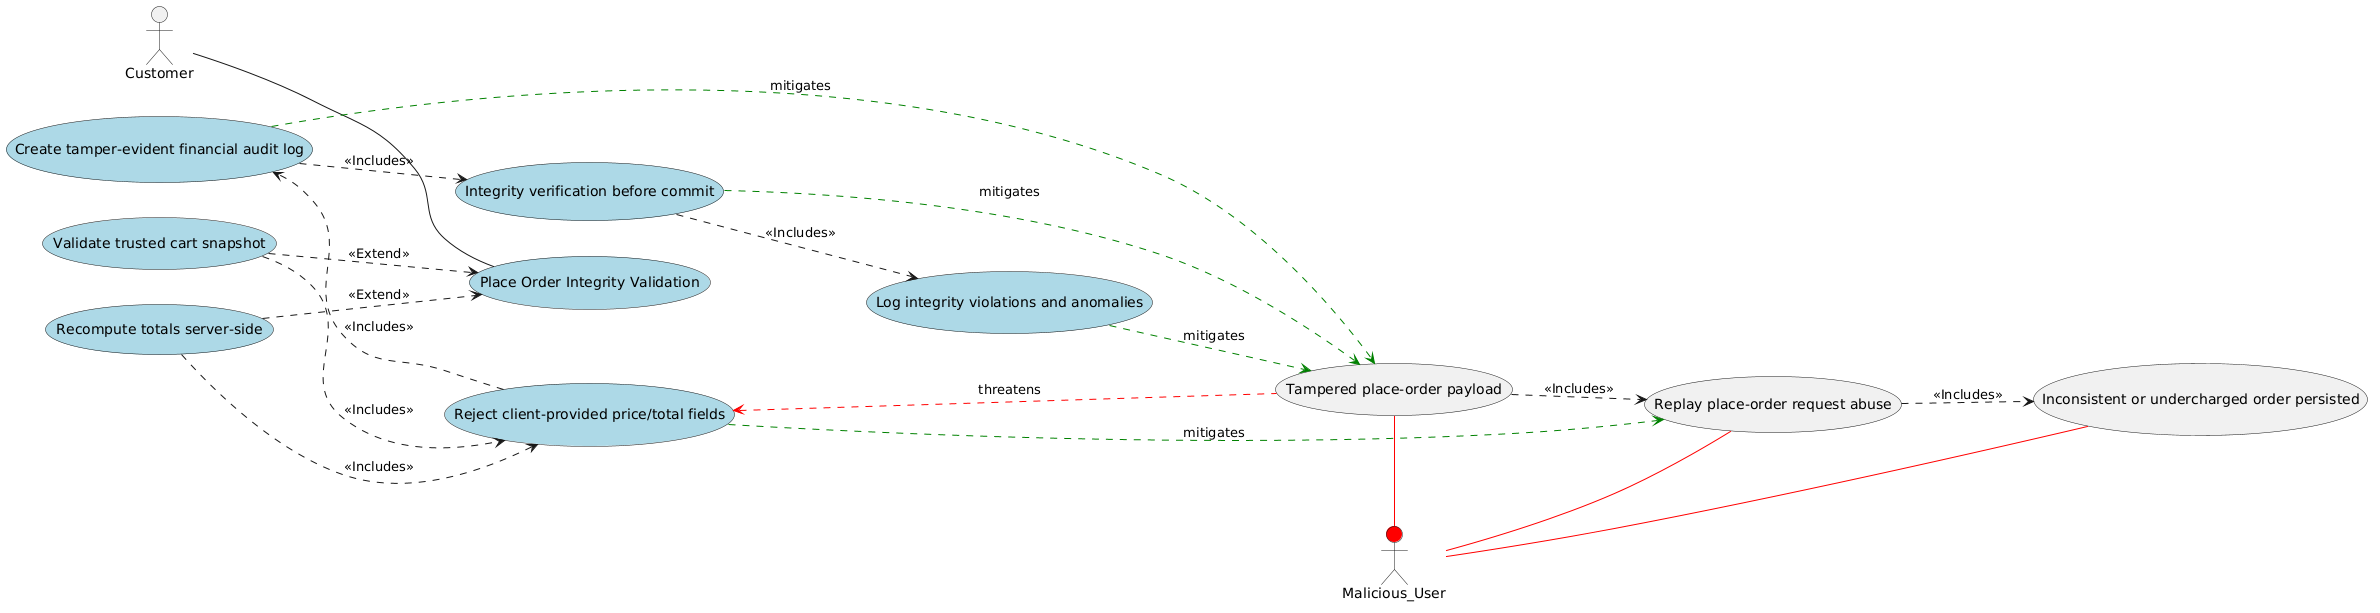

The diagram above was rendered by PlantUML. Its source (embedded in the PNG):
@startuml
left to right direction

together {
actor Customer
}

together {
    (Place Order Integrity Validation) as A1 #LightBlue
    (Recompute totals server-side) as A2 #LightBlue
    (Validate trusted cart snapshot) as A3 #LightBlue

    (Reject client-provided price/total fields) as A4 #LightBlue
    (Create tamper-evident financial audit log) as A5 #LightBlue
    (Integrity verification before commit) as A6 #LightBlue
    (Log integrity violations and anomalies) as A7 #LightBlue
}

together {
(Tampered place-order payload) as AT1
(Replay place-order request abuse) as AT2
(Inconsistent or undercharged order persisted) as AT3
}

together {
actor Malicious_User #red
}

Customer -- A1
A2 ..> A1 : <<Extend>>
A3 ..> A1 : <<Extend>>

A2 ..> A4 : <<Includes>>
A3 ..> A4 : <<Includes>>
A4 ..> A5 : <<Includes>>
A5 ..> A6 : <<Includes>>
A6 ..> A7 : <<Includes>>

Malicious_User -right[#red]- AT1
Malicious_User -right[#red]- AT2
Malicious_User -right[#red]- AT3

AT1 ..> AT2 : <<Includes>>
AT2 ..> AT3 : <<Includes>>

AT1 -[#red,dashed]left-> A4 : threatens

A4 -[#green,dashed]-> AT2 : mitigates
A5 -[#green,dashed]-> AT1 : mitigates
A6 -[#green,dashed]-> AT1 : mitigates
A7 -[#green,dashed]-> AT1 : mitigates
@enduml